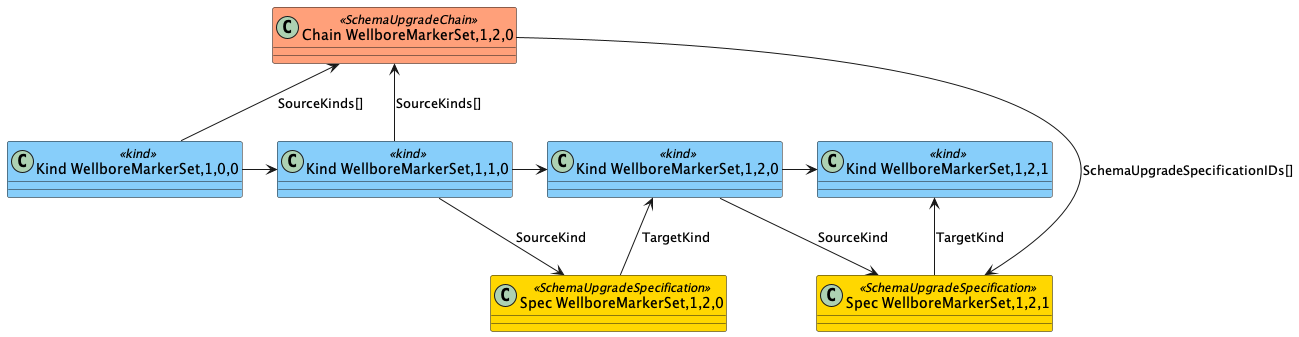

The diagram above was rendered by PlantUML. Its source (embedded in the PNG):
@startuml
'https://plantuml.com/class-diagram

skinparam class {
    BackgroundColor<<SchemaUpgradeChain>> LightSalmon
    BackgroundColor<<SchemaUpgradeSpecification>> Gold
    BackgroundColor<<kind>> LightSkyBlue
}

class "Chain WellboreMarkerSet,1,2,0" <<SchemaUpgradeChain>>

"Chain WellboreMarkerSet,1,2,0" <-down- "Kind WellboreMarkerSet,1,0,0" : SourceKinds[]
"Chain WellboreMarkerSet,1,2,0" <-down- "Kind WellboreMarkerSet,1,1,0" : SourceKinds[]
"Chain WellboreMarkerSet,1,2,0" -down-> "Spec WellboreMarkerSet,1,2,1" : SchemaUpgradeSpecificationIDs[]

class "Kind WellboreMarkerSet,1,0,0" <<kind>>
class "Kind WellboreMarkerSet,1,1,0" <<kind>>
class "Kind WellboreMarkerSet,1,2,0" <<kind>>
class "Kind WellboreMarkerSet,1,2,1" <<kind>>
"Kind WellboreMarkerSet,1,0,0" -> "Kind WellboreMarkerSet,1,1,0"
"Kind WellboreMarkerSet,1,1,0" -> "Kind WellboreMarkerSet,1,2,0"
"Kind WellboreMarkerSet,1,2,0" -> "Kind WellboreMarkerSet,1,2,1"

class "Spec WellboreMarkerSet,1,2,0" <<SchemaUpgradeSpecification>>
class "Spec WellboreMarkerSet,1,2,1" <<SchemaUpgradeSpecification>>

"Kind WellboreMarkerSet,1,1,0" -down-> "Spec WellboreMarkerSet,1,2,0" : SourceKind
"Spec WellboreMarkerSet,1,2,0" -up-> "Kind WellboreMarkerSet,1,2,0" : TargetKind
"Kind WellboreMarkerSet,1,2,0" -down-> "Spec WellboreMarkerSet,1,2,1" : SourceKind
"Spec WellboreMarkerSet,1,2,1" -up-> "Kind WellboreMarkerSet,1,2,1" : TargetKind

@enduml